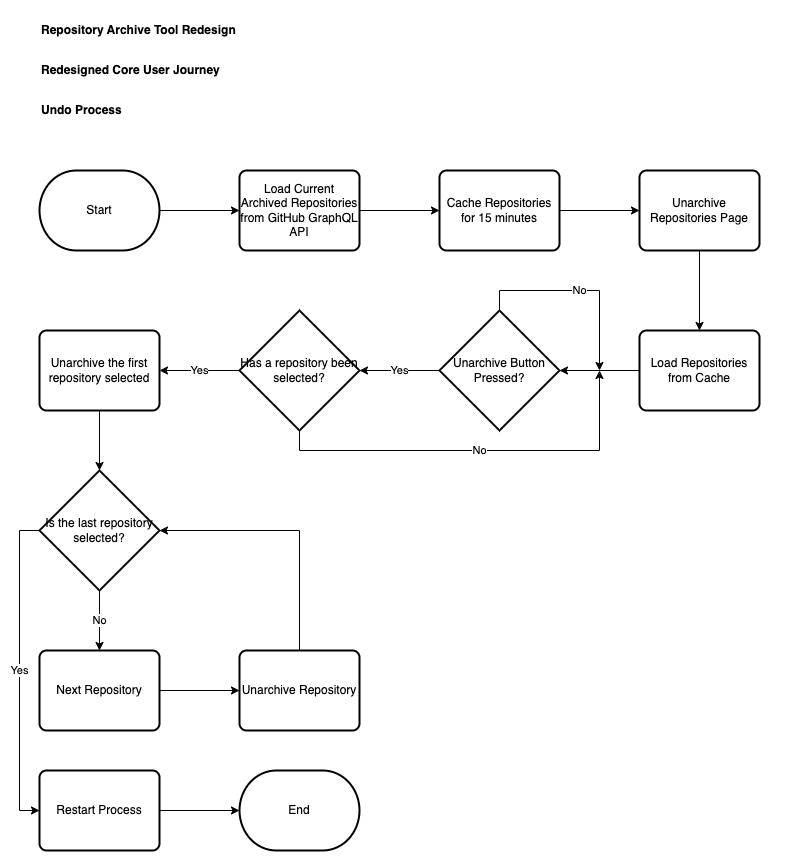

The diagram above was exported from draw.io. Its source (the exported page's mxGraphModel, read from the mxfile embedded in the PNG):
<mxGraphModel dx="1434" dy="854" grid="1" gridSize="10" guides="1" tooltips="1" connect="1" arrows="1" fold="1" page="1" pageScale="1" pageWidth="827" pageHeight="1169" math="0" shadow="0">
  <root>
    <mxCell id="0" />
    <mxCell id="1" parent="0" />
    <mxCell id="Ah_buuPgxLN_Y4PuY7kV-1" value="Repository Archive Tool Redesign" style="text;html=1;align=left;verticalAlign=middle;whiteSpace=wrap;rounded=0;fontFamily=Helvetica;fontStyle=1" vertex="1" parent="1">
      <mxGeometry x="40" y="40" width="760" height="40" as="geometry" />
    </mxCell>
    <mxCell id="Ah_buuPgxLN_Y4PuY7kV-2" value="Redesigned Core User Journey" style="text;html=1;align=left;verticalAlign=middle;whiteSpace=wrap;rounded=0;fontFamily=Helvetica;fontStyle=1" vertex="1" parent="1">
      <mxGeometry x="40" y="80" width="760" height="40" as="geometry" />
    </mxCell>
    <mxCell id="pBnD4SXnJBCXR6JBnpbt-1" value="Undo Process" style="text;html=1;align=left;verticalAlign=middle;whiteSpace=wrap;rounded=0;fontFamily=Helvetica;fontStyle=1" vertex="1" parent="1">
      <mxGeometry x="40" y="120" width="760" height="40" as="geometry" />
    </mxCell>
    <mxCell id="5iy5d8IE67s2pPobFEZm-1" style="edgeStyle=orthogonalEdgeStyle;rounded=0;orthogonalLoop=1;jettySize=auto;html=1;exitX=1;exitY=0.5;exitDx=0;exitDy=0;exitPerimeter=0;" edge="1" parent="1" source="5iy5d8IE67s2pPobFEZm-2" target="5iy5d8IE67s2pPobFEZm-4">
      <mxGeometry relative="1" as="geometry" />
    </mxCell>
    <mxCell id="5iy5d8IE67s2pPobFEZm-2" value="Start" style="strokeWidth=2;html=1;shape=mxgraph.flowchart.terminator;whiteSpace=wrap;" vertex="1" parent="1">
      <mxGeometry x="40" y="200" width="120" height="80" as="geometry" />
    </mxCell>
    <mxCell id="5iy5d8IE67s2pPobFEZm-3" style="edgeStyle=orthogonalEdgeStyle;rounded=0;orthogonalLoop=1;jettySize=auto;html=1;exitX=1;exitY=0.5;exitDx=0;exitDy=0;" edge="1" parent="1" source="5iy5d8IE67s2pPobFEZm-4" target="5iy5d8IE67s2pPobFEZm-6">
      <mxGeometry relative="1" as="geometry" />
    </mxCell>
    <mxCell id="5iy5d8IE67s2pPobFEZm-4" value="Load Current Archived Repositories from GitHub GraphQL API" style="rounded=1;whiteSpace=wrap;html=1;absoluteArcSize=1;arcSize=14;strokeWidth=2;" vertex="1" parent="1">
      <mxGeometry x="240" y="200" width="120" height="80" as="geometry" />
    </mxCell>
    <mxCell id="5iy5d8IE67s2pPobFEZm-5" style="edgeStyle=orthogonalEdgeStyle;rounded=0;orthogonalLoop=1;jettySize=auto;html=1;exitX=1;exitY=0.5;exitDx=0;exitDy=0;entryX=0;entryY=0.5;entryDx=0;entryDy=0;" edge="1" parent="1" source="5iy5d8IE67s2pPobFEZm-6" target="5iy5d8IE67s2pPobFEZm-8">
      <mxGeometry relative="1" as="geometry" />
    </mxCell>
    <mxCell id="5iy5d8IE67s2pPobFEZm-6" value="Cache Repositories for 15 minutes" style="rounded=1;whiteSpace=wrap;html=1;absoluteArcSize=1;arcSize=14;strokeWidth=2;" vertex="1" parent="1">
      <mxGeometry x="440" y="200" width="120" height="80" as="geometry" />
    </mxCell>
    <mxCell id="5iy5d8IE67s2pPobFEZm-7" style="edgeStyle=orthogonalEdgeStyle;rounded=0;orthogonalLoop=1;jettySize=auto;html=1;exitX=0.5;exitY=1;exitDx=0;exitDy=0;" edge="1" parent="1" source="5iy5d8IE67s2pPobFEZm-8" target="5iy5d8IE67s2pPobFEZm-10">
      <mxGeometry relative="1" as="geometry" />
    </mxCell>
    <mxCell id="5iy5d8IE67s2pPobFEZm-8" value="Unarchive Repositories Page" style="rounded=1;whiteSpace=wrap;html=1;absoluteArcSize=1;arcSize=14;strokeWidth=2;" vertex="1" parent="1">
      <mxGeometry x="640" y="200" width="120" height="80" as="geometry" />
    </mxCell>
    <mxCell id="5iy5d8IE67s2pPobFEZm-9" style="edgeStyle=orthogonalEdgeStyle;rounded=0;orthogonalLoop=1;jettySize=auto;html=1;exitX=0;exitY=0.5;exitDx=0;exitDy=0;" edge="1" parent="1" source="5iy5d8IE67s2pPobFEZm-10" target="5iy5d8IE67s2pPobFEZm-12">
      <mxGeometry relative="1" as="geometry" />
    </mxCell>
    <mxCell id="5iy5d8IE67s2pPobFEZm-10" value="Load Repositories from Cache" style="rounded=1;whiteSpace=wrap;html=1;absoluteArcSize=1;arcSize=14;strokeWidth=2;" vertex="1" parent="1">
      <mxGeometry x="640" y="360" width="120" height="80" as="geometry" />
    </mxCell>
    <mxCell id="5iy5d8IE67s2pPobFEZm-11" value="No" style="edgeStyle=orthogonalEdgeStyle;rounded=0;orthogonalLoop=1;jettySize=auto;html=1;exitX=0.5;exitY=0;exitDx=0;exitDy=0;exitPerimeter=0;" edge="1" parent="1" source="5iy5d8IE67s2pPobFEZm-12">
      <mxGeometry relative="1" as="geometry">
        <mxPoint x="600" y="400" as="targetPoint" />
        <Array as="points">
          <mxPoint x="500" y="320" />
          <mxPoint x="600" y="320" />
        </Array>
      </mxGeometry>
    </mxCell>
    <mxCell id="5iy5d8IE67s2pPobFEZm-12" value="Unarchive Button Pressed?" style="strokeWidth=2;html=1;shape=mxgraph.flowchart.decision;whiteSpace=wrap;" vertex="1" parent="1">
      <mxGeometry x="440" y="340" width="120" height="120" as="geometry" />
    </mxCell>
    <mxCell id="5iy5d8IE67s2pPobFEZm-13" value="No" style="edgeStyle=orthogonalEdgeStyle;rounded=0;orthogonalLoop=1;jettySize=auto;html=1;exitX=0.5;exitY=1;exitDx=0;exitDy=0;exitPerimeter=0;" edge="1" parent="1" source="5iy5d8IE67s2pPobFEZm-15">
      <mxGeometry relative="1" as="geometry">
        <mxPoint x="600" y="400" as="targetPoint" />
        <Array as="points">
          <mxPoint x="300" y="480" />
          <mxPoint x="600" y="480" />
        </Array>
      </mxGeometry>
    </mxCell>
    <mxCell id="5iy5d8IE67s2pPobFEZm-14" value="Yes" style="edgeStyle=orthogonalEdgeStyle;rounded=0;orthogonalLoop=1;jettySize=auto;html=1;exitX=0;exitY=0.5;exitDx=0;exitDy=0;exitPerimeter=0;entryX=1;entryY=0.5;entryDx=0;entryDy=0;" edge="1" parent="1" source="5iy5d8IE67s2pPobFEZm-15" target="5iy5d8IE67s2pPobFEZm-18">
      <mxGeometry relative="1" as="geometry" />
    </mxCell>
    <mxCell id="5iy5d8IE67s2pPobFEZm-15" value="Has a repository been selected?" style="strokeWidth=2;html=1;shape=mxgraph.flowchart.decision;whiteSpace=wrap;" vertex="1" parent="1">
      <mxGeometry x="240" y="340" width="120" height="120" as="geometry" />
    </mxCell>
    <mxCell id="5iy5d8IE67s2pPobFEZm-16" value="Yes" style="edgeStyle=orthogonalEdgeStyle;rounded=0;orthogonalLoop=1;jettySize=auto;html=1;exitX=0;exitY=0.5;exitDx=0;exitDy=0;exitPerimeter=0;entryX=1;entryY=0.5;entryDx=0;entryDy=0;entryPerimeter=0;" edge="1" parent="1" source="5iy5d8IE67s2pPobFEZm-12" target="5iy5d8IE67s2pPobFEZm-15">
      <mxGeometry relative="1" as="geometry" />
    </mxCell>
    <mxCell id="5iy5d8IE67s2pPobFEZm-17" style="edgeStyle=orthogonalEdgeStyle;rounded=0;orthogonalLoop=1;jettySize=auto;html=1;exitX=0.5;exitY=1;exitDx=0;exitDy=0;" edge="1" parent="1" source="5iy5d8IE67s2pPobFEZm-18" target="5iy5d8IE67s2pPobFEZm-21">
      <mxGeometry relative="1" as="geometry" />
    </mxCell>
    <mxCell id="5iy5d8IE67s2pPobFEZm-18" value="Unarchive the first repository selected" style="rounded=1;whiteSpace=wrap;html=1;absoluteArcSize=1;arcSize=14;strokeWidth=2;" vertex="1" parent="1">
      <mxGeometry x="40" y="360" width="120" height="80" as="geometry" />
    </mxCell>
    <mxCell id="5iy5d8IE67s2pPobFEZm-19" value="No" style="edgeStyle=orthogonalEdgeStyle;rounded=0;orthogonalLoop=1;jettySize=auto;html=1;exitX=0.5;exitY=1;exitDx=0;exitDy=0;exitPerimeter=0;" edge="1" parent="1" source="5iy5d8IE67s2pPobFEZm-21" target="5iy5d8IE67s2pPobFEZm-23">
      <mxGeometry relative="1" as="geometry" />
    </mxCell>
    <mxCell id="5iy5d8IE67s2pPobFEZm-20" value="Yes" style="edgeStyle=orthogonalEdgeStyle;rounded=0;orthogonalLoop=1;jettySize=auto;html=1;exitX=0;exitY=0.5;exitDx=0;exitDy=0;exitPerimeter=0;" edge="1" parent="1" source="5iy5d8IE67s2pPobFEZm-21">
      <mxGeometry relative="1" as="geometry">
        <Array as="points">
          <mxPoint x="20" y="560" />
          <mxPoint x="20" y="840" />
        </Array>
        <mxPoint x="40" y="840" as="targetPoint" />
      </mxGeometry>
    </mxCell>
    <mxCell id="5iy5d8IE67s2pPobFEZm-21" value="Is the last repository selected?" style="strokeWidth=2;html=1;shape=mxgraph.flowchart.decision;whiteSpace=wrap;" vertex="1" parent="1">
      <mxGeometry x="40" y="500" width="120" height="120" as="geometry" />
    </mxCell>
    <mxCell id="5iy5d8IE67s2pPobFEZm-22" style="edgeStyle=orthogonalEdgeStyle;rounded=0;orthogonalLoop=1;jettySize=auto;html=1;exitX=1;exitY=0.5;exitDx=0;exitDy=0;" edge="1" parent="1" source="5iy5d8IE67s2pPobFEZm-23" target="5iy5d8IE67s2pPobFEZm-24">
      <mxGeometry relative="1" as="geometry" />
    </mxCell>
    <mxCell id="5iy5d8IE67s2pPobFEZm-23" value="Next Repository" style="rounded=1;whiteSpace=wrap;html=1;absoluteArcSize=1;arcSize=14;strokeWidth=2;" vertex="1" parent="1">
      <mxGeometry x="40" y="680" width="120" height="80" as="geometry" />
    </mxCell>
    <mxCell id="5iy5d8IE67s2pPobFEZm-24" value="Unarchive Repository" style="rounded=1;whiteSpace=wrap;html=1;absoluteArcSize=1;arcSize=14;strokeWidth=2;" vertex="1" parent="1">
      <mxGeometry x="240" y="680" width="120" height="80" as="geometry" />
    </mxCell>
    <mxCell id="5iy5d8IE67s2pPobFEZm-25" style="edgeStyle=orthogonalEdgeStyle;rounded=0;orthogonalLoop=1;jettySize=auto;html=1;exitX=0.5;exitY=0;exitDx=0;exitDy=0;entryX=1;entryY=0.5;entryDx=0;entryDy=0;entryPerimeter=0;" edge="1" parent="1" source="5iy5d8IE67s2pPobFEZm-24" target="5iy5d8IE67s2pPobFEZm-21">
      <mxGeometry relative="1" as="geometry" />
    </mxCell>
    <mxCell id="5iy5d8IE67s2pPobFEZm-28" value="End" style="strokeWidth=2;html=1;shape=mxgraph.flowchart.terminator;whiteSpace=wrap;" vertex="1" parent="1">
      <mxGeometry x="240" y="800" width="120" height="80" as="geometry" />
    </mxCell>
    <mxCell id="5iy5d8IE67s2pPobFEZm-30" style="edgeStyle=orthogonalEdgeStyle;rounded=0;orthogonalLoop=1;jettySize=auto;html=1;exitX=1;exitY=0.5;exitDx=0;exitDy=0;" edge="1" parent="1" source="5iy5d8IE67s2pPobFEZm-29" target="5iy5d8IE67s2pPobFEZm-28">
      <mxGeometry relative="1" as="geometry" />
    </mxCell>
    <mxCell id="5iy5d8IE67s2pPobFEZm-29" value="Restart Process" style="rounded=1;whiteSpace=wrap;html=1;absoluteArcSize=1;arcSize=14;strokeWidth=2;" vertex="1" parent="1">
      <mxGeometry x="40" y="800" width="120" height="80" as="geometry" />
    </mxCell>
  </root>
</mxGraphModel>